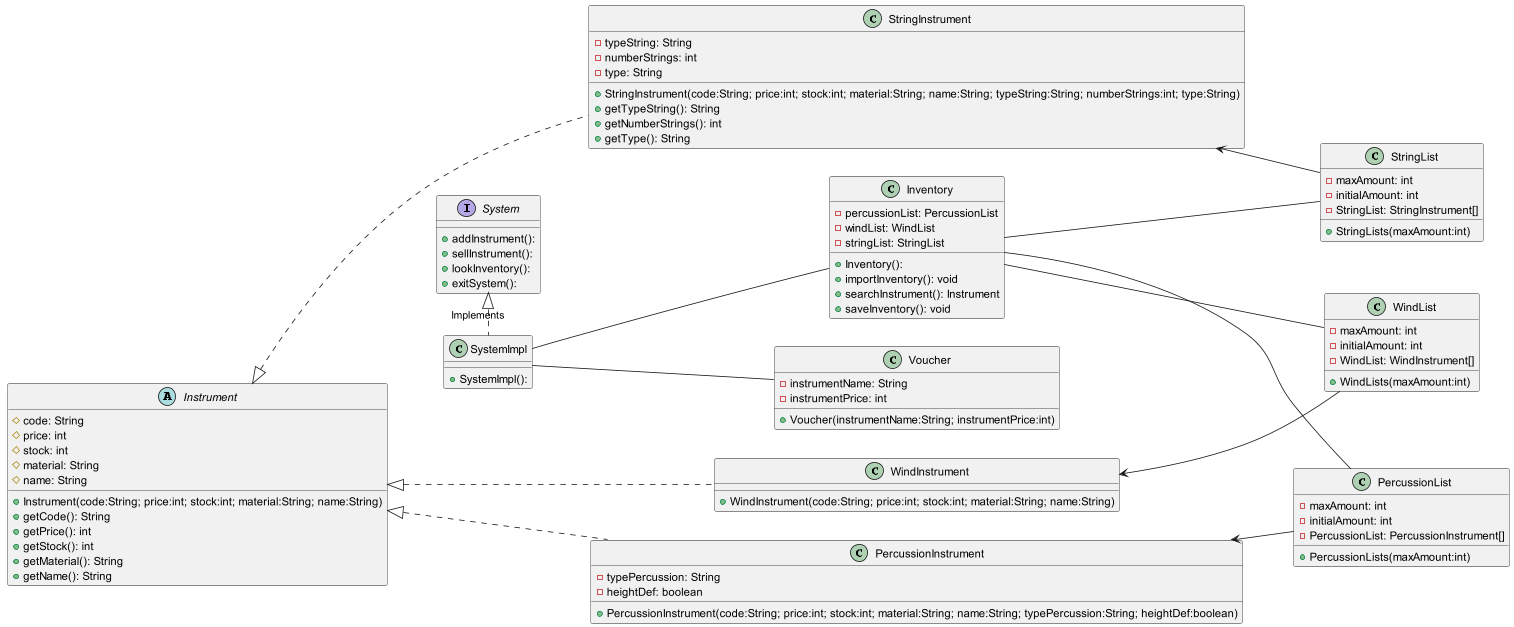

The diagram above was rendered by PlantUML. Its source (embedded in the PNG):
@startuml
left to right direction

Abstract Class Instrument{
#code: String
#price: int
#stock: int
#material: String
#name: String
+Instrument(code:String; price:int; stock:int; material:String; name:String)
+getCode(): String
+getPrice(): int
+getStock(): int
+getMaterial(): String
+getName(): String
}


Class StringInstrument{
-typeString: String
-numberStrings: int
-type: String
+StringInstrument(code:String; price:int; stock:int; material:String; name:String; typeString:String; numberStrings:int; type:String)
+getTypeString(): String
+getNumberStrings(): int
+getType(): String
}

Class WindInstrument{
+WindInstrument(code:String; price:int; stock:int; material:String; name:String)
}

Class PercussionInstrument{
-typePercussion: String
-heightDef: boolean
+PercussionInstrument(code:String; price:int; stock:int; material:String; name:String; typePercussion:String; heightDef:boolean)
}

Class StringList{
-maxAmount: int
-initialAmount: int
-StringList: StringInstrument[]
+StringLists(maxAmount:int)

}

Class WindList{
-maxAmount: int
-initialAmount: int
-WindList: WindInstrument[]
+WindLists(maxAmount:int)
}

Class PercussionList{
-maxAmount: int
-initialAmount: int
-PercussionList: PercussionInstrument[]
+PercussionLists(maxAmount:int)
}

Interface System{
+addInstrument():
+sellInstrument():
+lookInventory():
+exitSystem():
}

Class Voucher{
-instrumentName: String
-instrumentPrice: int
+Voucher(instrumentName:String; instrumentPrice:int)
}

Class SystemImpl{

+SystemImpl():
}

Class Inventory{
-percussionList: PercussionList
-windList: WindList
-stringList: StringList
+Inventory():
+importInventory(): void
+searchInstrument(): Instrument
+saveInventory(): void
}


Instrument <|... StringInstrument
Instrument <|... PercussionInstrument
Instrument <|... WindInstrument
StringInstrument <-- StringList
WindInstrument <-- WindList
PercussionInstrument <-- PercussionList
Inventory -- StringList
Inventory -- WindList
Inventory -- PercussionList
SystemImpl -- Inventory
SystemImpl -- Voucher
System <|. SystemImpl: Implements




@enduml